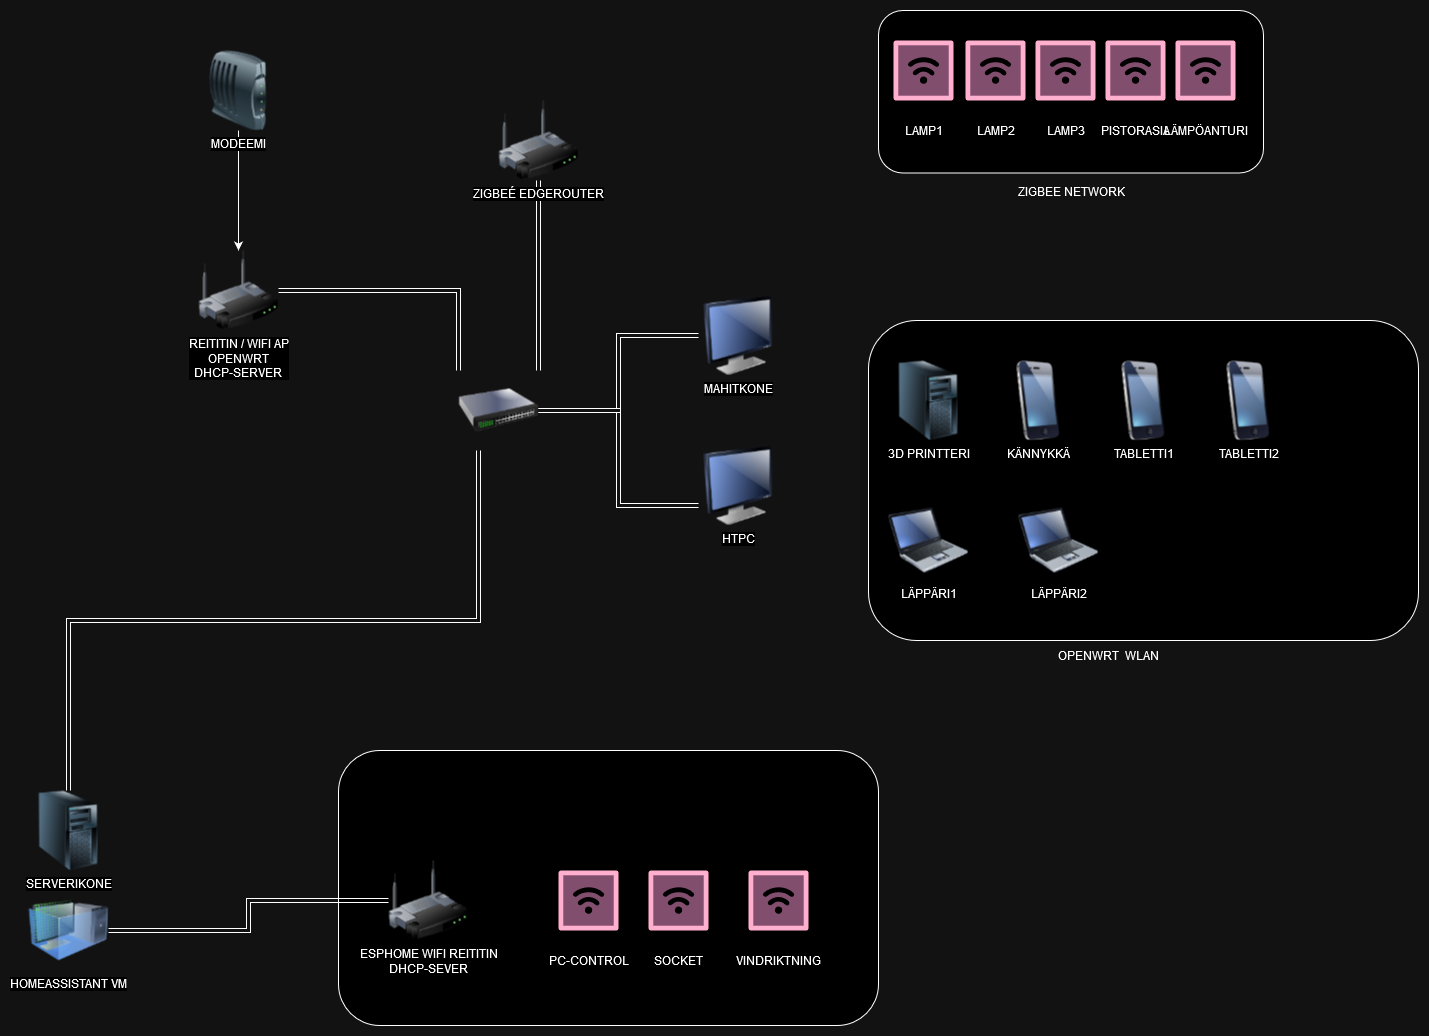

The diagram above was exported from draw.io. Its source (the exported page's mxGraphModel, read from the mxfile embedded in the PNG):
<mxGraphModel dx="1188" dy="4328" grid="1" gridSize="10" guides="1" tooltips="1" connect="1" arrows="1" fold="1" page="1" pageScale="1" pageWidth="850" pageHeight="1100" math="0" shadow="0">
  <root>
    <mxCell id="0" />
    <mxCell id="1" parent="0" />
    <mxCell id="1OphN91VMQWuA03h3con-23" style="edgeStyle=orthogonalEdgeStyle;rounded=0;orthogonalLoop=1;jettySize=auto;html=1;exitX=0.25;exitY=1;exitDx=0;exitDy=0;entryX=0.5;entryY=0;entryDx=0;entryDy=0;shape=link;" parent="1" source="1OphN91VMQWuA03h3con-8" target="1OphN91VMQWuA03h3con-12" edge="1">
      <mxGeometry relative="1" as="geometry" />
    </mxCell>
    <mxCell id="1OphN91VMQWuA03h3con-33" style="edgeStyle=orthogonalEdgeStyle;rounded=0;orthogonalLoop=1;jettySize=auto;html=1;exitX=1;exitY=0.5;exitDx=0;exitDy=0;entryX=0;entryY=0.75;entryDx=0;entryDy=0;shape=link;" parent="1" source="1OphN91VMQWuA03h3con-8" target="1OphN91VMQWuA03h3con-15" edge="1">
      <mxGeometry relative="1" as="geometry" />
    </mxCell>
    <mxCell id="iBO2gN0H3ThtQ6zz-BQZ-46" style="edgeStyle=orthogonalEdgeStyle;rounded=0;orthogonalLoop=1;jettySize=auto;html=1;exitX=1;exitY=0.5;exitDx=0;exitDy=0;entryX=0;entryY=0.5;entryDx=0;entryDy=0;shape=link;" parent="1" source="1OphN91VMQWuA03h3con-8" target="1OphN91VMQWuA03h3con-14" edge="1">
      <mxGeometry relative="1" as="geometry" />
    </mxCell>
    <mxCell id="1OphN91VMQWuA03h3con-8" value="" style="image;html=1;image=img/lib/clip_art/networking/Switch_128x128.png" parent="1" vertex="1">
      <mxGeometry x="470" y="110" width="80" height="80" as="geometry" />
    </mxCell>
    <mxCell id="1OphN91VMQWuA03h3con-18" style="edgeStyle=orthogonalEdgeStyle;rounded=0;orthogonalLoop=1;jettySize=auto;html=1;exitX=1;exitY=0.5;exitDx=0;exitDy=0;shape=link;entryX=0;entryY=0;entryDx=0;entryDy=0;" parent="1" source="1OphN91VMQWuA03h3con-9" target="1OphN91VMQWuA03h3con-8" edge="1">
      <mxGeometry relative="1" as="geometry" />
    </mxCell>
    <mxCell id="1OphN91VMQWuA03h3con-9" value="&lt;div&gt;REITITIN / WIFI AP&lt;/div&gt;&lt;div&gt;OPENWRT&lt;/div&gt;&lt;div&gt;DHCP-SERVER&lt;br&gt;&lt;/div&gt;" style="image;html=1;image=img/lib/clip_art/networking/Wireless_Router_128x128.png" parent="1" vertex="1">
      <mxGeometry x="210" y="-10" width="80" height="80" as="geometry" />
    </mxCell>
    <mxCell id="1OphN91VMQWuA03h3con-17" style="edgeStyle=orthogonalEdgeStyle;rounded=0;orthogonalLoop=1;jettySize=auto;html=1;exitX=0.5;exitY=1;exitDx=0;exitDy=0;entryX=0.5;entryY=0;entryDx=0;entryDy=0;" parent="1" source="1OphN91VMQWuA03h3con-11" target="1OphN91VMQWuA03h3con-9" edge="1">
      <mxGeometry relative="1" as="geometry" />
    </mxCell>
    <mxCell id="1OphN91VMQWuA03h3con-11" value="MODEEMI" style="image;html=1;image=img/lib/clip_art/networking/Modem_128x128.png" parent="1" vertex="1">
      <mxGeometry x="210" y="-210" width="80" height="80" as="geometry" />
    </mxCell>
    <mxCell id="1OphN91VMQWuA03h3con-12" value="SERVERIKONE" style="image;html=1;image=img/lib/clip_art/computers/Server_Tower_128x128.png" parent="1" vertex="1">
      <mxGeometry x="40" y="530" width="80" height="80" as="geometry" />
    </mxCell>
    <mxCell id="1OphN91VMQWuA03h3con-13" value="HOMEASSISTANT VM" style="image;html=1;image=img/lib/clip_art/computers/Virtual_Machine_128x128.png" parent="1" vertex="1">
      <mxGeometry x="40" y="630" width="80" height="80" as="geometry" />
    </mxCell>
    <mxCell id="1OphN91VMQWuA03h3con-30" value="" style="rounded=1;whiteSpace=wrap;html=1;" parent="1" vertex="1">
      <mxGeometry x="350" y="490" width="540" height="275" as="geometry" />
    </mxCell>
    <mxCell id="1OphN91VMQWuA03h3con-14" value="MAHITKONE" style="image;html=1;image=img/lib/clip_art/computers/Monitor_128x128.png" parent="1" vertex="1">
      <mxGeometry x="710" y="35" width="80" height="80" as="geometry" />
    </mxCell>
    <mxCell id="1OphN91VMQWuA03h3con-15" value="HTPC" style="image;html=1;image=img/lib/clip_art/computers/Monitor_128x128.png" parent="1" vertex="1">
      <mxGeometry x="710" y="185" width="80" height="80" as="geometry" />
    </mxCell>
    <mxCell id="1OphN91VMQWuA03h3con-24" value="&lt;div&gt;ESPHOME WIFI REITITIN&lt;/div&gt;&lt;div&gt;DHCP-SEVER&lt;br&gt;&lt;/div&gt;" style="image;html=1;image=img/lib/clip_art/networking/Wireless_Router_128x128.png" parent="1" vertex="1">
      <mxGeometry x="400" y="600" width="80" height="80" as="geometry" />
    </mxCell>
    <mxCell id="1OphN91VMQWuA03h3con-26" value="PC-CONTROL" style="verticalLabelPosition=bottom;aspect=fixed;html=1;shape=mxgraph.salesforce.iot;" parent="1" vertex="1">
      <mxGeometry x="570" y="610" width="60" height="60" as="geometry" />
    </mxCell>
    <mxCell id="1OphN91VMQWuA03h3con-27" value="SOCKET" style="verticalLabelPosition=bottom;aspect=fixed;html=1;shape=mxgraph.salesforce.iot;" parent="1" vertex="1">
      <mxGeometry x="660" y="610" width="60" height="60" as="geometry" />
    </mxCell>
    <mxCell id="1OphN91VMQWuA03h3con-28" value="VINDRIKTNING" style="verticalLabelPosition=bottom;aspect=fixed;html=1;shape=mxgraph.salesforce.iot;" parent="1" vertex="1">
      <mxGeometry x="760" y="610" width="60" height="60" as="geometry" />
    </mxCell>
    <mxCell id="1OphN91VMQWuA03h3con-25" style="edgeStyle=orthogonalEdgeStyle;rounded=0;orthogonalLoop=1;jettySize=auto;html=1;exitX=1;exitY=0.5;exitDx=0;exitDy=0;shape=link;" parent="1" source="1OphN91VMQWuA03h3con-13" target="1OphN91VMQWuA03h3con-24" edge="1">
      <mxGeometry relative="1" as="geometry" />
    </mxCell>
    <mxCell id="iBO2gN0H3ThtQ6zz-BQZ-9" style="edgeStyle=orthogonalEdgeStyle;rounded=0;orthogonalLoop=1;jettySize=auto;html=1;exitX=0.5;exitY=1;exitDx=0;exitDy=0;entryX=1;entryY=0;entryDx=0;entryDy=0;shape=link;" parent="1" source="iBO2gN0H3ThtQ6zz-BQZ-6" target="1OphN91VMQWuA03h3con-8" edge="1">
      <mxGeometry relative="1" as="geometry" />
    </mxCell>
    <mxCell id="iBO2gN0H3ThtQ6zz-BQZ-6" value="ZIGBEÉ EDGEROUTER" style="image;html=1;image=img/lib/clip_art/networking/Wireless_Router_128x128.png" parent="1" vertex="1">
      <mxGeometry x="510" y="-160" width="80" height="80" as="geometry" />
    </mxCell>
    <mxCell id="iBO2gN0H3ThtQ6zz-BQZ-20" value="" style="group" parent="1" vertex="1" connectable="0">
      <mxGeometry x="890" y="-250" width="405" height="200" as="geometry" />
    </mxCell>
    <mxCell id="iBO2gN0H3ThtQ6zz-BQZ-16" value="" style="rounded=1;whiteSpace=wrap;html=1;movable=1;resizable=1;rotatable=1;deletable=1;editable=1;locked=0;connectable=1;" parent="iBO2gN0H3ThtQ6zz-BQZ-20" vertex="1">
      <mxGeometry width="385.00000000000006" height="162.5" as="geometry" />
    </mxCell>
    <mxCell id="iBO2gN0H3ThtQ6zz-BQZ-19" value="ZIGBEE NETWORK" style="text;strokeColor=none;align=center;fillColor=none;html=1;verticalAlign=middle;whiteSpace=wrap;rounded=0;movable=1;resizable=1;rotatable=1;deletable=1;editable=1;locked=0;connectable=1;" parent="iBO2gN0H3ThtQ6zz-BQZ-20" vertex="1">
      <mxGeometry x="56.61764705882353" y="162.5" width="271.7647058823529" height="37.5" as="geometry" />
    </mxCell>
    <mxCell id="iBO2gN0H3ThtQ6zz-BQZ-11" value="&lt;div&gt;LAMP1&lt;/div&gt;" style="verticalLabelPosition=bottom;aspect=fixed;html=1;shape=mxgraph.salesforce.iot;" parent="iBO2gN0H3ThtQ6zz-BQZ-20" vertex="1">
      <mxGeometry x="15.00469135802473" y="30" width="60" height="60" as="geometry" />
    </mxCell>
    <mxCell id="iBO2gN0H3ThtQ6zz-BQZ-12" value="&lt;div&gt;LAMP2&lt;/div&gt;" style="verticalLabelPosition=bottom;aspect=fixed;html=1;shape=mxgraph.salesforce.iot;" parent="iBO2gN0H3ThtQ6zz-BQZ-20" vertex="1">
      <mxGeometry x="86.98370370370367" y="30" width="60" height="60" as="geometry" />
    </mxCell>
    <mxCell id="iBO2gN0H3ThtQ6zz-BQZ-13" value="&lt;div&gt;LAMP3&lt;/div&gt;" style="verticalLabelPosition=bottom;aspect=fixed;html=1;shape=mxgraph.salesforce.iot;" parent="iBO2gN0H3ThtQ6zz-BQZ-20" vertex="1">
      <mxGeometry x="156.98271604938282" y="30" width="60" height="60" as="geometry" />
    </mxCell>
    <mxCell id="iBO2gN0H3ThtQ6zz-BQZ-14" value="&lt;div&gt;PISTORASIA&lt;br&gt;&lt;/div&gt;" style="verticalLabelPosition=bottom;aspect=fixed;html=1;shape=mxgraph.salesforce.iot;" parent="iBO2gN0H3ThtQ6zz-BQZ-20" vertex="1">
      <mxGeometry x="226.98172839506174" y="30" width="60" height="60" as="geometry" />
    </mxCell>
    <mxCell id="iBO2gN0H3ThtQ6zz-BQZ-21" value="LÄMPÖANTURI" style="verticalLabelPosition=bottom;aspect=fixed;html=1;shape=mxgraph.salesforce.iot;" parent="iBO2gN0H3ThtQ6zz-BQZ-20" vertex="1">
      <mxGeometry x="296.98074074074077" y="30" width="60" height="60" as="geometry" />
    </mxCell>
    <mxCell id="iBO2gN0H3ThtQ6zz-BQZ-45" value="" style="group" parent="1" vertex="1" connectable="0">
      <mxGeometry x="880" y="60" width="550" height="350" as="geometry" />
    </mxCell>
    <mxCell id="iBO2gN0H3ThtQ6zz-BQZ-44" value="" style="group" parent="iBO2gN0H3ThtQ6zz-BQZ-45" vertex="1" connectable="0">
      <mxGeometry width="550" height="350" as="geometry" />
    </mxCell>
    <mxCell id="iBO2gN0H3ThtQ6zz-BQZ-42" value="" style="rounded=1;whiteSpace=wrap;html=1;" parent="iBO2gN0H3ThtQ6zz-BQZ-44" vertex="1">
      <mxGeometry width="550" height="320" as="geometry" />
    </mxCell>
    <mxCell id="iBO2gN0H3ThtQ6zz-BQZ-43" value="OPENWRT&amp;nbsp; WLAN" style="text;html=1;align=center;verticalAlign=middle;resizable=0;points=[];autosize=1;strokeColor=none;fillColor=none;" parent="iBO2gN0H3ThtQ6zz-BQZ-44" vertex="1">
      <mxGeometry x="180" y="320" width="120" height="30" as="geometry" />
    </mxCell>
    <mxCell id="iBO2gN0H3ThtQ6zz-BQZ-30" value="KÄNNYKKÄ" style="image;html=1;image=img/lib/clip_art/telecommunication/iPhone_128x128.png" parent="iBO2gN0H3ThtQ6zz-BQZ-44" vertex="1">
      <mxGeometry x="130" y="40" width="80" height="80" as="geometry" />
    </mxCell>
    <mxCell id="iBO2gN0H3ThtQ6zz-BQZ-31" value="TABLETTI1" style="image;html=1;image=img/lib/clip_art/telecommunication/iPhone_128x128.png" parent="iBO2gN0H3ThtQ6zz-BQZ-44" vertex="1">
      <mxGeometry x="235" y="40" width="80" height="80" as="geometry" />
    </mxCell>
    <mxCell id="iBO2gN0H3ThtQ6zz-BQZ-32" value="TABLETTI2" style="image;html=1;image=img/lib/clip_art/telecommunication/iPhone_128x128.png" parent="iBO2gN0H3ThtQ6zz-BQZ-44" vertex="1">
      <mxGeometry x="340" y="40" width="80" height="80" as="geometry" />
    </mxCell>
    <mxCell id="iBO2gN0H3ThtQ6zz-BQZ-10" value="3D PRINTTERI" style="image;html=1;image=img/lib/clip_art/computers/Server_Tower_128x128.png" parent="iBO2gN0H3ThtQ6zz-BQZ-45" vertex="1">
      <mxGeometry x="20" y="40" width="80" height="80" as="geometry" />
    </mxCell>
    <mxCell id="iBO2gN0H3ThtQ6zz-BQZ-29" value="LÄPPÄRI1" style="image;html=1;image=img/lib/clip_art/computers/Laptop_128x128.png" parent="iBO2gN0H3ThtQ6zz-BQZ-45" vertex="1">
      <mxGeometry x="20" y="180" width="80" height="80" as="geometry" />
    </mxCell>
    <mxCell id="iBO2gN0H3ThtQ6zz-BQZ-33" value="LÄPPÄRI2" style="image;html=1;image=img/lib/clip_art/computers/Laptop_128x128.png" parent="iBO2gN0H3ThtQ6zz-BQZ-45" vertex="1">
      <mxGeometry x="150" y="180" width="80" height="80" as="geometry" />
    </mxCell>
  </root>
</mxGraphModel>